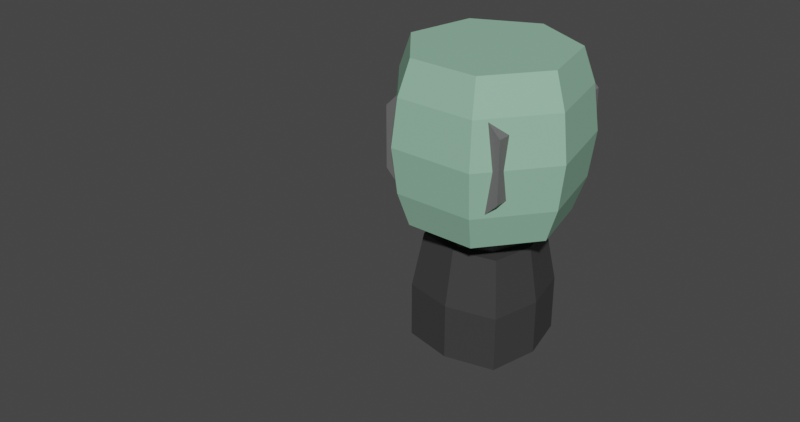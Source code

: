 # Source: vacuum_gun.blend  (saved by Blender 4.1.24; exported with 4.5.12 LTS)
import bpy
from mathutils import Matrix  # noqa: F401  (used for matrix-valued properties, if any)

bpy.ops.wm.read_factory_settings(use_empty=True)
scene = bpy.context.scene
scene.name = 'Scene'

# ---- collections
col_collection = bpy.data.collections.new('Collection'); scene.collection.children.link(col_collection)

# ---- materials (node trees are filled in below, after node groups)
mat_material_003 = bpy.data.materials.new('Material.003')
mat_material_002 = bpy.data.materials.new('Material.002')
mat_material_001 = bpy.data.materials.new('Material.001')

# ---- material node trees
mat_material_003.use_nodes = True; mat_material_003.node_tree.nodes.clear()
_N = mat_material_003.node_tree.nodes; _L = mat_material_003.node_tree.links
n0 = _N.new('ShaderNodeBsdfPrincipled'); n0.name = 'Principled BSDF'; n0.location = (10, 300)
n0.inputs[0].default_value = (0.2915, 0.5372, 0.3856, 1.0)
n1 = _N.new('ShaderNodeOutputMaterial'); n1.name = 'Material Output'; n1.location = (300, 300)
_L.new(n0.outputs[0], n1.inputs[0])
n1.is_active_output = True
mat_material_002.use_nodes = True; mat_material_002.node_tree.nodes.clear()
_N = mat_material_002.node_tree.nodes; _L = mat_material_002.node_tree.links
n0 = _N.new('ShaderNodeBsdfPrincipled'); n0.name = 'Principled BSDF'; n0.location = (10, 300)
n0.inputs[0].default_value = (0.04537, 0.04537, 0.04537, 1.0)
n1 = _N.new('ShaderNodeOutputMaterial'); n1.name = 'Material Output'; n1.location = (300, 300)
_L.new(n0.outputs[0], n1.inputs[0])
n1.is_active_output = True
mat_material_001.use_nodes = True; mat_material_001.node_tree.nodes.clear()
_N = mat_material_001.node_tree.nodes; _L = mat_material_001.node_tree.links
n0 = _N.new('ShaderNodeBsdfPrincipled'); n0.name = 'Principled BSDF'; n0.location = (10, 300)
n0.inputs[0].default_value = (0.1455, 0.1455, 0.1455, 1.0)
n1 = _N.new('ShaderNodeOutputMaterial'); n1.name = 'Material Output'; n1.location = (300, 300)
_L.new(n0.outputs[0], n1.inputs[0])
n1.is_active_output = True

# ---- world
world_world = bpy.data.worlds.new('World'); scene.world = world_world
world_world.use_nodes = True; world_world.node_tree.nodes.clear()
_N = world_world.node_tree.nodes; _L = world_world.node_tree.links
n0 = _N.new('ShaderNodeOutputWorld'); n0.name = 'World Output'; n0.location = (300, 300)
n1 = _N.new('ShaderNodeBackground'); n1.name = 'Background'; n1.location = (10, 300)
n1.inputs[0].default_value = (0.05088, 0.05088, 0.05088, 1.0)
_L.new(n1.outputs[0], n0.inputs[0])
n0.is_active_output = True
world_world.color = (0.05088, 0.05088, 0.05088)
world_world.use_sun_shadow = False
world_world.sun_shadow_jitter_overblur = 0.0

# ---- meshes
me_cylinder = bpy.data.meshes.new('Cylinder')
me_cylinder.from_pydata([(-4.893e-09, 0.6127, 5.96e-08), (-4.893e-09, 0.6127, 1.225), (0.479, 0.382, 5.96e-08), (0.479, 0.382, 1.225), (0.5973, -0.1363, 5.96e-08), (0.5973, -0.1363, 1.225), (0.2658, -0.552, 5.96e-08), (0.2658, -0.552, 1.225), (-0.2658, -0.552, 5.96e-08), (-0.2658, -0.552, 1.225), (-0.5973, -0.1363, 5.96e-08), (-0.5973, -0.1363, 1.225), (-0.479, 0.382, 5.96e-08), (-0.479, 0.382, 1.225), (-5.666e-09, 0.7034, 0.261), (-6.052e-09, 0.7487, 0.6127), (-5.666e-09, 0.7034, 0.9644), (0.5499, 0.4386, 0.9644), (0.5854, 0.4668, 0.6127), (0.5499, 0.4386, 0.261), (0.6858, -0.1565, 0.9644), (0.7299, -0.1666, 0.6127), (0.6858, -0.1565, 0.261), (0.3052, -0.6338, 0.9644), (0.3248, -0.6746, 0.6127), (0.3052, -0.6338, 0.261), (-0.3052, -0.6338, 0.9644), (-0.3248, -0.6746, 0.6127), (-0.3052, -0.6338, 0.261), (-0.6858, -0.1565, 0.9644), (-0.7299, -0.1666, 0.6127), (-0.6858, -0.1565, 0.261), (-0.5499, 0.4386, 0.9644), (-0.5854, 0.4668, 0.6127), (-0.5499, 0.4386, 0.261)], [], [(16, 1, 3, 17), (17, 3, 5, 20), (20, 5, 7, 23), (23, 7, 9, 26), (26, 9, 11, 29), (3, 1, 13, 11, 9, 7, 5), (29, 11, 13, 32), (32, 13, 1, 16), (0, 2, 4, 6, 8, 10, 12), (12, 34, 14, 0), (34, 33, 15, 14), (33, 32, 16, 15), (10, 31, 34, 12), (31, 30, 33, 34), (30, 29, 32, 33), (8, 28, 31, 10), (28, 27, 30, 31), (27, 26, 29, 30), (6, 25, 28, 8), (25, 24, 27, 28), (24, 23, 26, 27), (4, 22, 25, 6), (22, 21, 24, 25), (21, 20, 23, 24), (2, 19, 22, 4), (19, 18, 21, 22), (18, 17, 20, 21), (0, 14, 19, 2), (14, 15, 18, 19), (15, 16, 17, 18)])
_uv = me_cylinder.uv_layers.new(name='UVMap')
_uv.uv.foreach_set('vector', [1.0, 0.875, 1.0, 1.0, 0.8571, 1.0, 0.8571, 0.875, 0.8571, 0.875, 0.8571, 1.0, 0.7143, 1.0, 0.7143, 0.875, 0.7143, 0.875, 0.7143, 1.0, 0.5714, 1.0, 0.5714, 0.875, 0.5714, 0.875, 0.5714, 1.0, 0.4286, 1.0, 0.4286, 0.875, 0.4286, 0.875, 0.4286, 1.0, 0.2857, 1.0, 0.2857, 0.875, 0.4376, 0.3996, 0.25, 0.49, 0.06236, 0.3996, 0.01602, 0.1966, 0.1459, 0.03377, 0.3541, 0.03377, 0.484, 0.1966, 0.2857, 0.875, 0.2857, 1.0, 0.1429, 1.0, 0.1429, 0.875, 0.1429, 0.875, 0.1429, 1.0, 2.98e-08, 1.0, 2.98e-08, 0.875, 0.75, 0.49, 0.9376, 0.3996, 0.984, 0.1966, 0.8541, 0.03377, 0.6459, 0.03377, 0.516, 0.1966, 0.5624, 0.3996, 0.1429, 0.5, 0.1429, 0.625, 2.98e-08, 0.625, 2.98e-08, 0.5, 0.1429, 0.625, 0.1429, 0.75, 2.98e-08, 0.75, 2.98e-08, 0.625, 0.1429, 0.75, 0.1429, 0.875, 2.98e-08, 0.875, 2.98e-08, 0.75, 0.2857, 0.5, 0.2857, 0.625, 0.1429, 0.625, 0.1429, 0.5, 0.2857, 0.625, 0.2857, 0.75, 0.1429, 0.75, 0.1429, 0.625, 0.2857, 0.75, 0.2857, 0.875, 0.1429, 0.875, 0.1429, 0.75, 0.4286, 0.5, 0.4286, 0.625, 0.2857, 0.625, 0.2857, 0.5, 0.4286, 0.625, 0.4286, 0.75, 0.2857, 0.75, 0.2857, 0.625, 0.4286, 0.75, 0.4286, 0.875, 0.2857, 0.875, 0.2857, 0.75, 0.5714, 0.5, 0.5714, 0.625, 0.4286, 0.625, 0.4286, 0.5, 0.5714, 0.625, 0.5714, 0.75, 0.4286, 0.75, 0.4286, 0.625, 0.5714, 0.75, 0.5714, 0.875, 0.4286, 0.875, 0.4286, 0.75, 0.7143, 0.5, 0.7143, 0.625, 0.5714, 0.625, 0.5714, 0.5, 0.7143, 0.625, 0.7143, 0.75, 0.5714, 0.75, 0.5714, 0.625, 0.7143, 0.75, 0.7143, 0.875, 0.5714, 0.875, 0.5714, 0.75, 0.8571, 0.5, 0.8571, 0.625, 0.7143, 0.625, 0.7143, 0.5, 0.8571, 0.625, 0.8571, 0.75, 0.7143, 0.75, 0.7143, 0.625, 0.8571, 0.75, 0.8571, 0.875, 0.7143, 0.875, 0.7143, 0.75, 1.0, 0.5, 1.0, 0.625, 0.8571, 0.625, 0.8571, 0.5, 1.0, 0.625, 1.0, 0.75, 0.8571, 0.75, 0.8571, 0.625, 1.0, 0.75, 1.0, 0.875, 0.8571, 0.875, 0.8571, 0.75])
me_cylinder.materials.append(mat_material_003)
me_cylinder.update()
me_cube_001 = bpy.data.meshes.new('Cube.001')
me_cube_001.from_pydata([(-0.3178, -0.5365, -0.3178), (-0.3178, -0.5365, 0.3178), (-0.3793, 0.3178, -0.3793), (-0.3793, 0.3178, 0.3793), (0.3178, -0.5365, -0.3178), (0.3178, -0.5365, 0.3178), (0.3793, 0.3178, -0.3793), (0.3793, 0.3178, 0.3793), (-0.391, -0.5365, 0.0), (-0.4667, 0.3178, 0.0), (0.4667, 0.3178, 0.0), (0.391, -0.5365, 0.0), (0.0, 0.3178, -0.4667), (0.0, 0.3178, 0.4667), (0.0, -0.5365, -0.391), (0.0, -0.5365, 0.391), (0.0, -0.5365, 0.0), (0.0, 0.3178, 0.0), (-0.3793, -0.1094, -0.3793), (-0.3793, -0.1094, 0.3793), (0.3793, -0.1094, -0.3793), (0.3793, -0.1094, 0.3793), (0.4667, -0.1094, 0.0), (-0.4667, -0.1094, 0.0), (0.0, -0.1094, 0.4667), (0.0, -0.1094, -0.4667)], [], [(23, 19, 3, 9), (17, 13, 7, 10), (22, 21, 5, 11), (16, 15, 1, 8), (25, 20, 4, 14), (24, 19, 1, 15), (14, 16, 8, 0), (20, 22, 11, 4), (12, 17, 10, 6), (18, 23, 9, 2), (2, 9, 17, 12), (4, 11, 16, 14), (21, 24, 15, 5), (18, 25, 14, 0), (11, 5, 15, 16), (9, 3, 13, 17), (2, 12, 25, 18), (7, 13, 24, 21), (0, 8, 23, 18), (6, 10, 22, 20), (13, 3, 19, 24), (12, 6, 20, 25), (10, 7, 21, 22), (8, 1, 19, 23)])
_uv = me_cube_001.uv_layers.new(name='UVMap')
_uv.uv.foreach_set('vector', [0.5, 0.125, 0.625, 0.125, 0.625, 0.25, 0.5, 0.25, 0.5, 0.375, 0.625, 0.375, 0.625, 0.5, 0.5, 0.5, 0.5, 0.625, 0.625, 0.625, 0.625, 0.75, 0.5, 0.75, 0.5, 0.875, 0.625, 0.875, 0.625, 1.0, 0.5, 1.0, 0.25, 0.625, 0.375, 0.625, 0.375, 0.75, 0.25, 0.75, 0.75, 0.625, 0.875, 0.625, 0.875, 0.75, 0.75, 0.75, 0.375, 0.875, 0.5, 0.875, 0.5, 1.0, 0.375, 1.0, 0.375, 0.625, 0.5, 0.625, 0.5, 0.75, 0.375, 0.75, 0.375, 0.375, 0.5, 0.375, 0.5, 0.5, 0.375, 0.5, 0.375, 0.125, 0.5, 0.125, 0.5, 0.25, 0.375, 0.25, 0.375, 0.25, 0.5, 0.25, 0.5, 0.375, 0.375, 0.375, 0.375, 0.75, 0.5, 0.75, 0.5, 0.875, 0.375, 0.875, 0.625, 0.625, 0.75, 0.625, 0.75, 0.75, 0.625, 0.75, 0.125, 0.625, 0.25, 0.625, 0.25, 0.75, 0.125, 0.75, 0.5, 0.75, 0.625, 0.75, 0.625, 0.875, 0.5, 0.875, 0.5, 0.25, 0.625, 0.25, 0.625, 0.375, 0.5, 0.375, 0.125, 0.5, 0.25, 0.5, 0.25, 0.625, 0.125, 0.625, 0.625, 0.5, 0.75, 0.5, 0.75, 0.625, 0.625, 0.625, 0.375, 0.0, 0.5, 0.0, 0.5, 0.125, 0.375, 0.125, 0.375, 0.5, 0.5, 0.5, 0.5, 0.625, 0.375, 0.625, 0.75, 0.5, 0.875, 0.5, 0.875, 0.625, 0.75, 0.625, 0.25, 0.5, 0.375, 0.5, 0.375, 0.625, 0.25, 0.625, 0.5, 0.5, 0.625, 0.5, 0.625, 0.625, 0.5, 0.625, 0.5, 0.0, 0.625, 0.0, 0.625, 0.125, 0.5, 0.125])
me_cube_001.materials.append(mat_material_002)
me_cube_001.update()
me_cylinder_001 = bpy.data.meshes.new('Cylinder.001')
me_cylinder_001.from_pydata([(0.0, 0.321, -0.1563), (0.0, 0.321, 0.1563), (0.227, 0.227, -0.1563), (0.227, 0.227, 0.1563), (0.321, 0.0, -0.1563), (0.321, 0.0, 0.1563), (0.227, -0.227, -0.1563), (0.227, -0.227, 0.1563), (0.0, -0.321, -0.1563), (0.0, -0.321, 0.1563), (-0.227, -0.227, -0.1563), (-0.227, -0.227, 0.1563), (-0.321, 0.0, -0.1563), (-0.321, 0.0, 0.1563), (-0.227, 0.227, -0.1563), (-0.227, 0.227, 0.1563), (0.272, 0.272, 0.7991), (2.77e-09, 0.3846, 0.7991), (0.3846, 1.918e-08, 0.7991), (0.272, -0.272, 0.7991), (2.77e-09, -0.3846, 0.7991), (-0.272, -0.272, 0.7991), (-0.3846, 1.918e-08, 0.7991), (-0.272, 0.272, 0.7991), (-0.2182, 0.2182, 0.9019), (-0.3085, 1.918e-08, 0.9019), (-0.2182, -0.2182, 0.9019), (2.77e-09, -0.3085, 0.9019), (0.2182, -0.2182, 0.9019), (0.3085, 1.918e-08, 0.9019), (2.77e-09, 0.3085, 0.9019), (0.2182, 0.2182, 0.9019), (0.1871, -0.1871, 0.602), (0.1871, -0.1871, 0.4287), (1.462e-09, -0.2646, 0.4287), (1.939e-09, -0.2646, 0.602), (0.1871, 0.1871, 0.602), (0.1871, 0.1871, 0.4287), (0.2646, 5.511e-09, 0.4287), (0.2646, 1.163e-08, 0.602), (-0.2646, 1.163e-08, 0.602), (-0.2646, 5.511e-09, 0.4287), (-0.1871, 0.1871, 0.4287), (-0.1871, 0.1871, 0.602), (-0.1871, -0.1871, 0.4287), (-0.1871, -0.1871, 0.602), (1.939e-09, 0.2646, 0.602), (1.462e-09, 0.2646, 0.4287), (0.2381, 0.2381, 0.3101), (0.257, 0.257, 0.2209), (5.829e-10, 0.3634, 0.2209), (1.027e-09, 0.3368, 0.3101), (0.3368, 2.546e-09, 0.3101), (0.3634, 6.421e-10, 0.2209), (0.2381, -0.2381, 0.3101), (0.257, -0.257, 0.2209), (1.027e-09, -0.3368, 0.3101), (5.829e-10, -0.3634, 0.2209), (-0.2381, -0.2381, 0.3101), (-0.257, -0.257, 0.2209), (-0.3368, 2.546e-09, 0.3101), (-0.3634, 6.421e-10, 0.2209), (-0.2381, 0.2381, 0.3101), (-0.257, 0.257, 0.2209), (-0.272, 0.272, 0.9019), (-0.3846, 1.918e-08, 0.9019), (2.77e-09, -0.3846, 0.9019), (0.272, -0.272, 0.9019), (0.3846, 1.918e-08, 0.9019), (0.272, 0.272, 0.9019), (-0.272, -0.272, 0.9019), (2.77e-09, 0.3846, 0.9019), (-0.2182, 0.2182, 0.7572), (-0.3085, 1.918e-08, 0.7572), (-3.658e-09, -0.3085, 0.7572), (0.2182, -0.2182, 0.7572), (0.3085, 1.918e-08, 0.7572), (0.2182, 0.2182, 0.7572), (-0.2182, -0.2182, 0.7572), (-3.658e-09, 0.3085, 0.7572), (-0.1752, 0.1752, 0.5984), (-0.2478, 1.909e-08, 0.5984), (2.811e-09, -0.2478, 0.5984), (0.1752, -0.1752, 0.5984), (0.2478, 1.909e-08, 0.5984), (0.1752, 0.1752, 0.5984), (-0.1752, -0.1752, 0.5984), (2.811e-09, 0.2478, 0.5984)], [], [(0, 1, 3, 2), (2, 3, 5, 4), (4, 5, 7, 6), (6, 7, 9, 8), (8, 9, 11, 10), (10, 11, 13, 12), (3, 1, 50, 49), (12, 13, 15, 14), (14, 15, 1, 0), (0, 2, 4, 6, 8, 10, 12, 14), (56, 54, 33, 34), (60, 58, 44, 41), (7, 5, 53, 55), (52, 48, 37, 38), (54, 52, 38, 33), (62, 60, 41, 42), (58, 56, 34, 44), (23, 22, 65, 64), (5, 3, 49, 53), (13, 11, 59, 61), (36, 46, 17, 16), (9, 7, 55, 57), (51, 62, 42, 47), (26, 27, 74, 78), (15, 13, 61, 63), (1, 15, 63, 50), (46, 43, 23, 17), (40, 45, 21, 22), (11, 9, 57, 59), (45, 35, 20, 21), (43, 40, 22, 23), (39, 36, 16, 18), (35, 32, 19, 20), (45, 40, 41, 44), (43, 46, 47, 42), (46, 36, 37, 47), (39, 32, 33, 38), (35, 45, 44, 34), (40, 43, 42, 41), (36, 39, 38, 37), (32, 35, 34, 33), (32, 39, 18, 19), (21, 20, 66, 70), (19, 18, 68, 67), (16, 17, 71, 69), (17, 23, 64, 71), (22, 21, 70, 65), (20, 19, 67, 66), (18, 16, 69, 68), (49, 50, 51, 48), (53, 49, 48, 52), (55, 53, 52, 54), (57, 55, 54, 56), (59, 57, 56, 58), (61, 59, 58, 60), (63, 61, 60, 62), (50, 63, 62, 51), (48, 51, 47, 37), (25, 24, 64, 65), (28, 27, 66, 67), (31, 29, 68, 69), (26, 25, 65, 70), (29, 28, 67, 68), (30, 31, 69, 71), (27, 26, 70, 66), (24, 30, 71, 64), (74, 75, 83, 82), (28, 29, 76, 75), (29, 31, 77, 76), (24, 25, 73, 72), (30, 24, 72, 79), (31, 30, 79, 77), (25, 26, 78, 73), (27, 28, 75, 74), (85, 87, 80, 81, 86, 82, 83, 84), (78, 74, 82, 86), (75, 76, 84, 83), (76, 77, 85, 84), (72, 73, 81, 80), (79, 72, 80, 87), (77, 79, 87, 85), (73, 78, 86, 81)])
me_cylinder_001.polygons.foreach_set('material_index', [0, 0, 0, 0, 0, 0, 1, 0, 0, 0, 1, 1, 1, 1, 1, 1, 1, 0, 1, 1, 0, 1, 1, 0, 1, 1, 0, 0, 1, 0, 0, 0, 0, 0, 0, 0, 0, 0, 0, 0, 0, 0, 0, 0, 0, 0, 0, 0, 0, 1, 1, 1, 1, 1, 1, 1, 1, 1, 0, 0, 0, 0, 0, 0, 0, 0, 0, 0, 0, 0, 0, 0, 0, 0, 0, 0, 0, 0, 0, 0, 0, 0])
_uv = me_cylinder_001.uv_layers.new(name='UVMap')
_uv.uv.foreach_set('vector', [1.0, 0.5, 1.0, 1.0, 0.875, 1.0, 0.875, 0.5, 0.875, 0.5, 0.875, 1.0, 0.75, 1.0, 0.75, 0.5, 0.75, 0.5, 0.75, 1.0, 0.625, 1.0, 0.625, 0.5, 0.625, 0.5, 0.625, 1.0, 0.5, 1.0, 0.5, 0.5, 0.5, 0.5, 0.5, 1.0, 0.375, 1.0, 0.375, 0.5, 0.375, 0.5, 0.375, 1.0, 0.25, 1.0, 0.25, 0.5, 0.875, 1.0, 1.0, 1.0, 0.9997, 1.0, 0.875, 1.0, 0.25, 0.5, 0.25, 1.0, 0.125, 1.0, 0.125, 0.5, 0.125, 0.5, 0.125, 1.0, 0.0, 1.0, 0.0, 0.5, 0.75, 0.49, 0.9197, 0.4197, 0.99, 0.25, 0.9197, 0.08029, 0.75, 0.01, 0.5803, 0.08029, 0.51, 0.25, 0.5803, 0.4197, 0.5, 1.0, 0.625, 1.0, 0.625, 1.0, 0.5, 1.0, 0.25, 1.0, 0.375, 1.0, 0.375, 1.0, 0.25, 1.0, 0.625, 1.0, 0.75, 1.0, 0.75, 1.0, 0.625, 1.0, 0.75, 1.0, 0.875, 1.0, 0.875, 1.0, 0.75, 1.0, 0.625, 1.0, 0.75, 1.0, 0.75, 1.0, 0.625, 1.0, 0.125, 1.0, 0.25, 1.0, 0.25, 1.0, 0.125, 1.0, 0.375, 1.0, 0.5, 1.0, 0.5, 1.0, 0.375, 1.0, 0.125, 1.0, 0.25, 1.0, 0.25, 1.0, 0.125, 1.0, 0.75, 1.0, 0.875, 1.0, 0.875, 1.0, 0.75, 1.0, 0.25, 1.0, 0.375, 1.0, 0.375, 1.0, 0.25, 1.0, 0.875, 1.0, 0.9934, 1.0, 1.0, 1.0, 0.875, 1.0, 0.5, 1.0, 0.625, 1.0, 0.625, 1.0, 0.5, 1.0, 0.002636, 1.0, 0.125, 1.0, 0.125, 1.0, 0.006612, 1.0, 0.1139, 0.1139, 0.25, 0.05748, 0.25, 0.05748, 0.1139, 0.1139, 0.125, 1.0, 0.25, 1.0, 0.25, 1.0, 0.125, 1.0, 0.0, 1.0, 0.125, 1.0, 0.125, 1.0, 0.0002808, 1.0, 0.006612, 1.0, 0.125, 1.0, 0.125, 1.0, 0.0, 1.0, 0.25, 1.0, 0.375, 1.0, 0.375, 1.0, 0.25, 1.0, 0.375, 1.0, 0.5, 1.0, 0.5, 1.0, 0.375, 1.0, 0.375, 1.0, 0.5, 1.0, 0.5, 1.0, 0.375, 1.0, 0.125, 1.0, 0.25, 1.0, 0.25, 1.0, 0.125, 1.0, 0.75, 1.0, 0.875, 1.0, 0.875, 1.0, 0.75, 1.0, 0.5, 1.0, 0.625, 1.0, 0.625, 1.0, 0.5, 1.0, 0.375, 1.0, 0.25, 1.0, 0.25, 1.0, 0.375, 1.0, 0.125, 1.0, 0.006612, 1.0, 0.006612, 1.0, 0.125, 1.0, 0.9934, 1.0, 0.875, 1.0, 0.875, 1.0, 0.9934, 1.0, 0.75, 1.0, 0.625, 1.0, 0.625, 1.0, 0.75, 1.0, 0.5, 1.0, 0.375, 1.0, 0.375, 1.0, 0.5, 1.0, 0.25, 1.0, 0.125, 1.0, 0.125, 1.0, 0.25, 1.0, 0.875, 1.0, 0.75, 1.0, 0.75, 1.0, 0.875, 1.0, 0.625, 1.0, 0.5, 1.0, 0.5, 1.0, 0.625, 1.0, 0.625, 1.0, 0.75, 1.0, 0.75, 1.0, 0.625, 1.0, 0.375, 1.0, 0.5, 1.0, 0.5, 1.0, 0.375, 1.0, 0.625, 1.0, 0.75, 1.0, 0.75, 1.0, 0.625, 1.0, 0.875, 1.0, 1.0, 1.0, 1.0, 1.0, 0.875, 1.0, 0.0, 1.0, 0.125, 1.0, 0.125, 1.0, 0.0, 1.0, 0.25, 1.0, 0.375, 1.0, 0.375, 1.0, 0.25, 1.0, 0.5, 1.0, 0.625, 1.0, 0.625, 1.0, 0.5, 1.0, 0.75, 1.0, 0.875, 1.0, 0.875, 1.0, 0.75, 1.0, 0.875, 1.0, 0.9997, 1.0, 0.9974, 1.0, 0.875, 1.0, 0.75, 1.0, 0.875, 1.0, 0.875, 1.0, 0.75, 1.0, 0.625, 1.0, 0.75, 1.0, 0.75, 1.0, 0.625, 1.0, 0.5, 1.0, 0.625, 1.0, 0.625, 1.0, 0.5, 1.0, 0.375, 1.0, 0.5, 1.0, 0.5, 1.0, 0.375, 1.0, 0.25, 1.0, 0.375, 1.0, 0.375, 1.0, 0.25, 1.0, 0.125, 1.0, 0.25, 1.0, 0.25, 1.0, 0.125, 1.0, 0.0002808, 1.0, 0.125, 1.0, 0.125, 1.0, 0.002636, 1.0, 0.875, 1.0, 0.9974, 1.0, 0.9934, 1.0, 0.875, 1.0, 0.05748, 0.25, 0.1139, 0.3861, 0.08029, 0.4197, 0.01, 0.25, 0.3861, 0.1139, 0.25, 0.05748, 0.25, 0.01, 0.4197, 0.08029, 0.3861, 0.3861, 0.4425, 0.25, 0.49, 0.25, 0.4197, 0.4197, 0.1139, 0.1139, 0.05748, 0.25, 0.01, 0.25, 0.08029, 0.08029, 0.4425, 0.25, 0.3861, 0.1139, 0.4197, 0.08029, 0.49, 0.25, 0.25, 0.4425, 0.3861, 0.3861, 0.4197, 0.4197, 0.25, 0.49, 0.25, 0.05748, 0.1139, 0.1139, 0.08029, 0.08029, 0.25, 0.01, 0.1139, 0.3861, 0.25, 0.4425, 0.25, 0.49, 0.08029, 0.4197, 0.25, 0.05748, 0.3861, 0.1139, 0.3861, 0.1139, 0.25, 0.05748, 0.3861, 0.1139, 0.4425, 0.25, 0.4425, 0.25, 0.3861, 0.1139, 0.4425, 0.25, 0.3861, 0.3861, 0.3861, 0.3861, 0.4425, 0.25, 0.1139, 0.3861, 0.05748, 0.25, 0.05748, 0.25, 0.1139, 0.3861, 0.25, 0.4425, 0.1139, 0.3861, 0.1139, 0.3861, 0.25, 0.4425, 0.3861, 0.3861, 0.25, 0.4425, 0.25, 0.4425, 0.3861, 0.3861, 0.05748, 0.25, 0.1139, 0.1139, 0.1139, 0.1139, 0.05748, 0.25, 0.25, 0.05748, 0.3861, 0.1139, 0.3861, 0.1139, 0.25, 0.05748, 0.3861, 0.3861, 0.25, 0.4425, 0.1139, 0.3861, 0.05748, 0.25, 0.1139, 0.1139, 0.25, 0.05748, 0.3861, 0.1139, 0.4425, 0.25, 0.1139, 0.1139, 0.25, 0.05748, 0.25, 0.05748, 0.1139, 0.1139, 0.3861, 0.1139, 0.4425, 0.25, 0.4425, 0.25, 0.3861, 0.1139, 0.4425, 0.25, 0.3861, 0.3861, 0.3861, 0.3861, 0.4425, 0.25, 0.1139, 0.3861, 0.05748, 0.25, 0.05748, 0.25, 0.1139, 0.3861, 0.25, 0.4425, 0.1139, 0.3861, 0.1139, 0.3861, 0.25, 0.4425, 0.3861, 0.3861, 0.25, 0.4425, 0.25, 0.4425, 0.3861, 0.3861, 0.05748, 0.25, 0.1139, 0.1139, 0.1139, 0.1139, 0.05748, 0.25])
me_cylinder_001.materials.append(mat_material_001)
me_cylinder_001.materials.append(mat_material_003)
me_cylinder_001.update()
me_cylinder_002 = bpy.data.meshes.new('Cylinder.002')
me_cylinder_002.from_pydata([(0.0, 0.1265, -0.2072), (0.0, 0.1265, 0.5946), (0.08947, 0.08947, -0.2072), (0.08947, 0.08947, 0.5946), (0.1265, 0.0, -0.2072), (0.1265, 0.0, 0.5946), (0.08947, -0.08947, -0.2072), (0.08947, -0.08947, 0.5946), (0.0, -0.1265, -0.2072), (0.0, -0.1265, 0.5946), (-0.08947, -0.08947, -0.2072), (-0.08947, -0.08947, 0.5946), (-0.1265, 0.0, -0.2072), (-0.1265, 0.0, 0.5946), (-0.08947, 0.08947, -0.2072), (-0.08947, 0.08947, 0.5946), (-1.729e-10, 0.15, -0.2072), (0.1061, 0.1061, -0.2072), (0.15, 1.12e-08, -0.2072), (0.1061, -0.1061, -0.2072), (-1.729e-10, -0.15, -0.2072), (-0.1061, -0.1061, -0.2072), (-0.15, 1.12e-08, -0.2072), (-0.1061, 0.1061, -0.2072), (-1.317e-08, 0.15, -0.7366), (0.1061, 0.1061, -0.7366), (0.15, 1.12e-08, -0.7366), (0.1061, -0.1061, -0.7366), (-1.317e-08, -0.15, -0.7366), (-0.1061, -0.1061, -0.7366), (-0.15, 1.12e-08, -0.7366), (-0.1061, 0.1061, -0.7366), (-8.04e-09, 0.1165, -0.7898), (0.08237, 0.08237, -0.7898), (0.1165, -4.791e-09, -0.7898), (0.08237, -0.08237, -0.7898), (-8.04e-09, -0.1165, -0.7898), (-0.08237, -0.08237, -0.7898), (-0.1165, -4.791e-09, -0.7898), (-0.08237, 0.08237, -0.7898)], [], [(0, 1, 3, 2), (2, 3, 5, 4), (4, 5, 7, 6), (6, 7, 9, 8), (8, 9, 11, 10), (10, 11, 13, 12), (3, 1, 15, 13, 11, 9, 7, 5), (12, 13, 15, 14), (14, 15, 1, 0), (6, 8, 20, 19), (22, 23, 31, 30), (12, 14, 23, 22), (2, 4, 18, 17), (8, 10, 21, 20), (14, 0, 16, 23), (0, 2, 17, 16), (4, 6, 19, 18), (10, 12, 22, 21), (29, 30, 38, 37), (20, 21, 29, 28), (18, 19, 27, 26), (16, 17, 25, 24), (23, 16, 24, 31), (21, 22, 30, 29), (19, 20, 28, 27), (17, 18, 26, 25), (32, 33, 34, 35, 36, 37, 38, 39), (27, 28, 36, 35), (25, 26, 34, 33), (30, 31, 39, 38), (28, 29, 37, 36), (26, 27, 35, 34), (24, 25, 33, 32), (31, 24, 32, 39)])
me_cylinder_002.polygons.foreach_set('material_index', [0, 0, 0, 0, 0, 0, 0, 0, 0, 1, 0, 1, 1, 1, 1, 1, 1, 1, 0, 1, 1, 1, 1, 0, 1, 1, 0, 1, 1, 0, 1, 1, 1, 1])
_uv = me_cylinder_002.uv_layers.new(name='UVMap')
_uv.uv.foreach_set('vector', [1.0, 0.5, 1.0, 1.0, 0.875, 1.0, 0.875, 0.5, 0.875, 0.5, 0.875, 1.0, 0.75, 1.0, 0.75, 0.5, 0.75, 0.5, 0.75, 1.0, 0.625, 1.0, 0.625, 0.5, 0.625, 0.5, 0.625, 1.0, 0.5, 1.0, 0.5, 0.5, 0.5, 0.5, 0.5, 1.0, 0.375, 1.0, 0.375, 0.5, 0.375, 0.5, 0.375, 1.0, 0.25, 1.0, 0.25, 0.5, 0.4197, 0.4197, 0.25, 0.49, 0.08029, 0.4197, 0.01, 0.25, 0.08029, 0.08029, 0.25, 0.01, 0.4197, 0.08029, 0.49, 0.25, 0.25, 0.5, 0.25, 1.0, 0.125, 1.0, 0.125, 0.5, 0.125, 0.5, 0.125, 1.0, 0.0, 1.0, 0.0, 0.5, 0.625, 0.5, 0.5, 0.5, 0.5, 0.5, 0.625, 0.5, 0.25, 0.5, 0.125, 0.5, 0.125, 0.5, 0.25, 0.5, 0.25, 0.5, 0.125, 0.5, 0.125, 0.5, 0.25, 0.5, 0.875, 0.5, 0.75, 0.5, 0.75, 0.5, 0.875, 0.5, 0.5, 0.5, 0.375, 0.5, 0.375, 0.5, 0.5, 0.5, 0.125, 0.5, 0.0, 0.5, 0.0, 0.5, 0.125, 0.5, 1.0, 0.5, 0.875, 0.5, 0.875, 0.5, 1.0, 0.5, 0.75, 0.5, 0.625, 0.5, 0.625, 0.5, 0.75, 0.5, 0.375, 0.5, 0.25, 0.5, 0.25, 0.5, 0.375, 0.5, 0.375, 0.5, 0.25, 0.5, 0.25, 0.5, 0.375, 0.5, 0.5, 0.5, 0.375, 0.5, 0.375, 0.5, 0.5, 0.5, 0.75, 0.5, 0.625, 0.5, 0.625, 0.5, 0.75, 0.5, 1.0, 0.5, 0.875, 0.5, 0.875, 0.5, 1.0, 0.5, 0.125, 0.5, 0.0, 0.5, 0.0, 0.5, 0.125, 0.5, 0.375, 0.5, 0.25, 0.5, 0.25, 0.5, 0.375, 0.5, 0.625, 0.5, 0.5, 0.5, 0.5, 0.5, 0.625, 0.5, 0.875, 0.5, 0.75, 0.5, 0.75, 0.5, 0.875, 0.5, 0.75, 0.49, 0.9197, 0.4197, 0.99, 0.25, 0.9197, 0.08029, 0.75, 0.01, 0.5803, 0.08029, 0.51, 0.25, 0.5803, 0.4197, 0.625, 0.5, 0.5, 0.5, 0.5, 0.5, 0.625, 0.5, 0.875, 0.5, 0.75, 0.5, 0.75, 0.5, 0.875, 0.5, 0.25, 0.5, 0.125, 0.5, 0.125, 0.5, 0.25, 0.5, 0.5, 0.5, 0.375, 0.5, 0.375, 0.5, 0.5, 0.5, 0.75, 0.5, 0.625, 0.5, 0.625, 0.5, 0.75, 0.5, 1.0, 0.5, 0.875, 0.5, 0.875, 0.5, 1.0, 0.5, 0.125, 0.5, 0.0, 0.5, 0.0, 0.5, 0.125, 0.5])
me_cylinder_002.materials.append(mat_material_001)
me_cylinder_002.materials.append(mat_material_002)
me_cylinder_002.update()
me_cube_002 = bpy.data.meshes.new('Cube.002')
me_cube_002.from_pydata([(-0.4679, -0.4679, -0.2323), (-0.2323, -0.4679, -0.4679), (-0.2323, -0.4679, 0.4679), (-0.4679, -0.4679, 0.2323), (0.2323, -0.4679, -0.4679), (0.4679, -0.4679, -0.2323), (0.4679, -0.4679, 0.2323), (0.2323, -0.4679, 0.4679), (-0.1572, 0.9082, -0.2865), (-0.2323, 0.7268, -0.4679), (-0.2865, 0.9082, -0.1572), (-0.4679, 0.7268, -0.2323), (-0.2865, 0.9082, 0.1572), (-0.4679, 0.7268, 0.2323), (-0.1572, 0.9082, 0.2865), (-0.2323, 0.7268, 0.4679), (0.2865, 0.9082, -0.1572), (0.4679, 0.7268, -0.2323), (0.1572, 0.9082, -0.2865), (0.2323, 0.7268, -0.4679), (0.1572, 0.9082, 0.2865), (0.2323, 0.7268, 0.4679), (0.2865, 0.9082, 0.1572), (0.4679, 0.7268, 0.2323)], [], [(4, 5, 6, 7, 2, 3, 0, 1), (21, 7, 6, 23), (4, 19, 17, 5), (2, 15, 13, 3), (0, 3, 13, 11), (9, 19, 4, 1), (21, 15, 2, 7), (17, 23, 6, 5), (8, 10, 12, 14, 20, 22, 16, 18), (10, 8, 9, 11), (14, 12, 13, 15), (18, 16, 17, 19), (22, 20, 21, 23), (8, 18, 19, 9), (12, 10, 11, 13), (20, 14, 15, 21), (23, 17, 16, 22), (9, 1, 0, 11)])
_uv = me_cube_002.uv_layers.new(name='UVMap')
_uv.uv.foreach_set('vector', [0.375, 0.8129, 0.4379, 0.75, 0.5621, 0.75, 0.625, 0.8129, 0.625, 0.9371, 0.5621, 1.0, 0.4379, 1.0, 0.375, 0.9371, 0.6879, 0.5329, 0.6879, 0.75, 0.5621, 0.75, 0.5621, 0.5329, 0.3121, 0.75, 0.3121, 0.5329, 0.4379, 0.5329, 0.4379, 0.75, 0.625, 0.0, 0.625, 0.2171, 0.5621, 0.2171, 0.5621, 0.0, 0.4379, 0.0, 0.5621, 0.0, 0.5621, 0.2171, 0.4379, 0.2171, 0.1879, 0.5329, 0.3121, 0.5329, 0.3121, 0.75, 0.1879, 0.75, 0.6879, 0.5329, 0.8121, 0.5329, 0.8121, 0.75, 0.6879, 0.75, 0.4379, 0.5329, 0.5621, 0.5329, 0.5621, 0.75, 0.4379, 0.75, 0.4234, 0.333, 0.458, 0.2984, 0.542, 0.2984, 0.5766, 0.333, 0.5766, 0.417, 0.542, 0.4516, 0.458, 0.4516, 0.4234, 0.417, 0.458, 0.2984, 0.4234, 0.333, 0.375, 0.3129, 0.4379, 0.25, 0.5766, 0.333, 0.542, 0.2984, 0.5621, 0.25, 0.625, 0.3129, 0.4234, 0.417, 0.458, 0.4516, 0.4379, 0.5, 0.375, 0.4371, 0.542, 0.4516, 0.5766, 0.417, 0.625, 0.4371, 0.5621, 0.5, 0.4234, 0.333, 0.4234, 0.417, 0.375, 0.4371, 0.375, 0.3129, 0.542, 0.2984, 0.458, 0.2984, 0.4379, 0.2171, 0.5621, 0.2171, 0.5766, 0.417, 0.5766, 0.333, 0.625, 0.3129, 0.625, 0.4371, 0.5621, 0.5329, 0.4379, 0.5329, 0.458, 0.4516, 0.542, 0.4516, 0.1879, 0.5329, 0.1879, 0.75, 0.125, 0.75, 0.125, 0.5329])
me_cube_002.materials.append(mat_material_001)
me_cube_002.update()
me_cube_003 = bpy.data.meshes.new('Cube.003')
me_cube_003.from_pydata([(-0.07551, -0.07551, -0.7287), (-0.07551, 0.07551, -0.7287), (0.07551, -0.07551, -0.7287), (0.07551, 0.07551, -0.7287), (-0.1226, -0.05919, 0.1956), (-0.05919, -0.1226, 0.1956), (-0.05919, 0.1226, 0.1956), (-0.1226, 0.05919, 0.1956), (0.05919, -0.1226, 0.1956), (0.1226, -0.05919, 0.1956), (0.1226, 0.05919, 0.1956), (0.05919, 0.1226, 0.1956), (-0.05919, -0.1226, -0.6535), (-0.1226, -0.05919, -0.6535), (-0.086, -0.086, -0.712), (-0.1226, 0.05919, -0.6535), (-0.05919, 0.1226, -0.6535), (-0.086, 0.086, -0.712), (0.1226, -0.05919, -0.6535), (0.05919, -0.1226, -0.6535), (0.086, -0.086, -0.712), (0.05919, 0.1226, -0.6535), (0.1226, 0.05919, -0.6535), (0.086, 0.086, -0.712)], [], [(13, 4, 7, 15), (0, 2, 20, 19, 12, 14), (22, 10, 9, 18), (16, 6, 11, 21), (19, 8, 5, 12), (3, 1, 17, 16, 21, 23), (2, 3, 23, 22, 18, 20), (1, 0, 14, 13, 15, 17), (1, 3, 2, 0), (12, 13, 14), (15, 16, 17), (18, 19, 20), (21, 22, 23), (12, 5, 4, 13), (6, 16, 15, 7), (18, 9, 8, 19), (10, 22, 21, 11), (10, 11, 6, 7, 4, 5, 8, 9)])
_uv = me_cube_003.uv_layers.new(name='UVMap')
_uv.uv.foreach_set('vector', [0.3953, 0.06467, 0.625, 0.06467, 0.625, 0.1853, 0.3953, 0.1853, 0.173, 0.702, 0.327, 0.702, 0.3377, 0.7127, 0.3103, 0.75, 0.1897, 0.75, 0.1623, 0.7127, 0.3953, 0.5647, 0.625, 0.5647, 0.625, 0.6853, 0.3953, 0.6853, 0.3953, 0.3147, 0.625, 0.3147, 0.625, 0.4353, 0.3953, 0.4353, 0.3953, 0.8147, 0.625, 0.8147, 0.625, 0.9353, 0.3953, 0.9353, 0.327, 0.548, 0.173, 0.548, 0.1623, 0.5373, 0.1897, 0.5, 0.3103, 0.5, 0.3377, 0.5373, 0.327, 0.702, 0.327, 0.548, 0.3422, 0.5373, 0.3953, 0.5647, 0.3953, 0.6853, 0.3422, 0.7127, 0.173, 0.548, 0.173, 0.702, 0.1623, 0.7127, 0.125, 0.6853, 0.125, 0.5647, 0.1623, 0.5373, 0.173, 0.548, 0.327, 0.548, 0.327, 0.702, 0.173, 0.702, 0.1466, 0.7284, 0.125, 0.6853, 0.1623, 0.7127, 0.125, 0.5647, 0.1466, 0.5216, 0.1623, 0.5373, 0.3534, 0.7284, 0.3103, 0.75, 0.3377, 0.7127, 0.3103, 0.5, 0.3534, 0.5216, 0.3377, 0.5373, 0.3953, 0.0, 0.625, 0.0, 0.625, 0.06467, 0.3953, 0.06467, 0.625, 0.3147, 0.3953, 0.3147, 0.3953, 0.1853, 0.625, 0.1853, 0.3953, 0.6853, 0.625, 0.6853, 0.625, 0.8147, 0.3953, 0.8147, 0.625, 0.5647, 0.3953, 0.5647, 0.3953, 0.4353, 0.625, 0.4353, 0.625, 0.5647, 0.6897, 0.5, 0.8103, 0.5, 0.875, 0.5647, 0.875, 0.6853, 0.8103, 0.75, 0.6897, 0.75, 0.625, 0.6853])
me_cube_003.materials.append(mat_material_002)
me_cube_003.update()
arm_armature = bpy.data.armatures.new('Armature')  # bones are not reproduced

# ---- objects
ob_cylinder = bpy.data.objects.new('Cylinder', me_cylinder)
ob_cube = bpy.data.objects.new('Cube', me_cube_001)
ob_cylinder_001 = bpy.data.objects.new('Cylinder.001', me_cylinder_001)
ob_cylinder_002 = bpy.data.objects.new('Cylinder.002', me_cylinder_002)
ob_cube_001 = bpy.data.objects.new('Cube.001', me_cube_002)
ob_cube_002 = bpy.data.objects.new('Cube.002', me_cube_003)
ob_armature = bpy.data.objects.new('Armature', arm_armature)

# ---- transforms, parenting, visibility, modifiers, constraints
ob_cylinder.parent = ob_armature
ob_cylinder.matrix_parent_inverse = Matrix(((1.0, -1.049e-14, 2.384e-07, -4.257e-09), (-2.849e-14, -1.0, 7.55e-08, -0.003395), (2.384e-07, 4.399e-08, -1.0, -5.664e-09), (0.0, 0.0, 0.0, 1.0)))
ob_cylinder.location = (4.257e-09, 0.6127, 2.129e-08)
ob_cylinder.rotation_euler = (1.571, -0.0, 0.0)
ob_cube.parent = ob_armature
ob_cube.matrix_parent_inverse = Matrix(((1.0, -0.0, 0.0, -4.257e-09), (0.0, -1.0, -4.371e-08, -1.95), (-0.0, 4.371e-08, -1.0, 6.281e-08), (-0.0, 0.0, 0.0, 1.0)))
ob_cube.location = (0.0, -0.6173, 0.0)
ob_cylinder_001.parent = ob_armature
ob_cylinder_001.matrix_parent_inverse = Matrix(((1.0, -0.0, 0.0, -4.257e-09), (0.0, -1.0, -4.371e-08, -1.95), (-0.0, 4.371e-08, -1.0, 6.281e-08), (-0.0, 0.0, 0.0, 1.0)))
ob_cylinder_001.location = (0.0, -1.204, 0.0)
ob_cylinder_001.rotation_euler = (1.571, -0.0, 0.0)
ob_cylinder_002.parent = ob_armature
ob_cylinder_002.matrix_parent_inverse = Matrix(((1.0, 3.894e-07, -5.799e-14, 3.427e-07), (7.501e-14, -3.415e-07, -1.0, -1.076), (-3.894e-07, 1.0, -3.415e-07, 0.891), (-0.0, -0.0, 0.0, 1.0)))
ob_cylinder_002.location = (0.0, -0.8992, -0.4002)
ob_cube_001.location = (0.0, 0.5263, 0.0)
ob_cube_002.location = (0.0, 1.071, -0.4788)
ob_cube_002.rotation_euler = (0.1518, -0.0, 0.0)
ob_armature.location = (4.257e-09, 0.6127, 2.129e-08)
ob_armature.rotation_euler = (1.571, -0.0, 0.0)
ob_armature.show_in_front = True

# ---- collection membership
col_collection.objects.link(ob_cylinder)
col_collection.objects.link(ob_cube)
col_collection.objects.link(ob_cylinder_001)
col_collection.objects.link(ob_cylinder_002)
col_collection.objects.link(ob_cube_001)
col_collection.objects.link(ob_cube_002)
col_collection.objects.link(ob_armature)

# ---- scene / render settings (as saved in the file)
scene.frame_start = 1; scene.frame_end = 70; scene.frame_set(3)
scene.render.engine = 'CYCLES'
scene.render.resolution_x = 4096
scene.render.resolution_y = 2160
scene.render.fps = 30
scene.render.use_border = True
scene.cycles.samples = 512
scene.cycles.sampling_pattern = 'TABULATED_SOBOL'
scene.cycles.tile_size = 216
scene.eevee.ray_tracing_options.trace_max_roughness = 0.0
scene.view_settings.look = 'High Contrast'
scene.view_settings.view_transform = 'Filmic'
bpy.context.view_layer.update()

# ---- added for rendering (the .blend has no active camera and no usable light): camera, sun
cam_auto = bpy.data.cameras.new('AutoCamera')
cam_auto.lens = 50.0
cam_auto.sensor_width = 36.0
cam_auto.clip_end = 1000.0
ob_auto_camera = bpy.data.objects.new('AutoCamera', cam_auto)
scene.collection.objects.link(ob_auto_camera)
ob_auto_camera.location = (4.08429, -5.26009, 3.01169)
ob_auto_camera.rotation_euler = (1.09748, -7.21219e-08, 0.694738)
scene.camera = ob_auto_camera
light_auto_sun = bpy.data.lights.new('AutoSun', 'SUN')
light_auto_sun.energy = 3.0
light_auto_sun.angle = 0.0523599
ob_auto_sun = bpy.data.objects.new('AutoSun', light_auto_sun)
scene.collection.objects.link(ob_auto_sun)
ob_auto_sun.rotation_euler = (0.872665, 0.174533, 0.523599)
bpy.context.view_layer.update()
